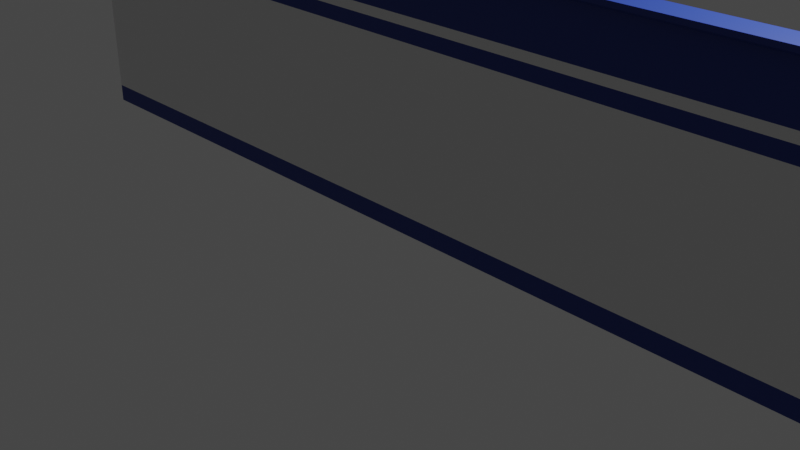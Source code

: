 # Source: wall_1_10x2_8.blend  (saved by Blender 4.0.36; exported with 4.5.12 LTS)
import bpy
from mathutils import Matrix  # noqa: F401  (used for matrix-valued properties, if any)

bpy.ops.wm.read_factory_settings(use_empty=True)
scene = bpy.context.scene
scene.name = 'Scene'

# ---- collections
col_collection = bpy.data.collections.new('Collection'); scene.collection.children.link(col_collection)

# ---- materials (node trees are filled in below, after node groups)
mat_wall_2_core = bpy.data.materials.new('Wall_2_core')
mat_wall_2_core.alpha_threshold = 0.0
mat_wall_2_core.use_transparent_shadow = False
mat_wall_2_core.roughness = 0.5
mat_wall_2_core.line_color = (0.0, 0.0, 0.0, 1.0)
mat_wall_2_deco = bpy.data.materials.new('Wall_2_deco')
mat_wall_2_deco.use_transparent_shadow = False

# ---- material node trees
mat_wall_2_core.use_nodes = True; mat_wall_2_core.node_tree.nodes.clear()
_N = mat_wall_2_core.node_tree.nodes; _L = mat_wall_2_core.node_tree.links
n0 = _N.new('ShaderNodeOutputMaterial'); n0.name = 'Material Output'; n0.location = (300, 300)
n1 = _N.new('ShaderNodeBsdfPrincipled'); n1.name = 'Principled BSDF'; n1.location = (10, 300)
n1.distribution = 'GGX'
n1.subsurface_method = 'RANDOM_WALK_SKIN'
n1.inputs[3].default_value = 1.45
n1.inputs[27].default_value = (0.0, 0.0, 0.0, 1.0)
n1.inputs[28].default_value = 1.0
_L.new(n1.outputs[0], n0.inputs[0])
n0.is_active_output = True
mat_wall_2_deco.use_nodes = True; mat_wall_2_deco.node_tree.nodes.clear()
_N = mat_wall_2_deco.node_tree.nodes; _L = mat_wall_2_deco.node_tree.links
n0 = _N.new('ShaderNodeBsdfPrincipled'); n0.name = 'Principled BSDF'; n0.location = (10, 300)
n0.distribution = 'GGX'
n0.subsurface_method = 'RANDOM_WALK_SKIN'
n0.inputs[0].default_value = (0.01223, 0.03696, 0.2598, 1.0)
n0.inputs[3].default_value = 1.45
n0.inputs[27].default_value = (0.0, 0.0, 0.0, 1.0)
n0.inputs[28].default_value = 1.0
n1 = _N.new('ShaderNodeOutputMaterial'); n1.name = 'Material Output'; n1.location = (300, 300)
_L.new(n0.outputs[0], n1.inputs[0])
n1.is_active_output = True

# ---- world
world_world = bpy.data.worlds.new('World'); scene.world = world_world
world_world.use_nodes = True; world_world.node_tree.nodes.clear()
_N = world_world.node_tree.nodes; _L = world_world.node_tree.links
n0 = _N.new('ShaderNodeOutputWorld'); n0.name = 'World Output'; n0.location = (300, 300)
n1 = _N.new('ShaderNodeBackground'); n1.name = 'Background'; n1.location = (10, 300)
n1.inputs[0].default_value = (0.05088, 0.05088, 0.05088, 1.0)
_L.new(n1.outputs[0], n0.inputs[0])
n0.is_active_output = True
world_world.color = (0.05088, 0.05088, 0.05088)
world_world.use_sun_shadow = False
world_world.sun_shadow_jitter_overblur = 0.0

# ---- cameras
cam_camera = bpy.data.cameras.new('Camera')
cam_camera.clip_end = 100.0
cam_camera.ortho_scale = 7.314

# ---- lights
light_light = bpy.data.lights.new('Light', 'POINT')
light_light.transmission_factor = 0.0
light_light.use_soft_falloff = False
light_light.energy = 1000.0
light_light.shadow_soft_size = 0.1
light_light.shadow_maximum_resolution = 0.006
light_light.use_absolute_resolution = True

# ---- meshes
me_cube = bpy.data.meshes.new('Cube')
me_cube.from_pydata([(4.0, 0.2, 0.0), (-2.0, 0.2, 0.0), (4.0, 2.235e-08, 0.0), (4.0, 0.2, 2.1), (4.0, 2.235e-08, 0.2), (-2.0, 0.2, 0.0), (4.0, 0.2, 0.2), (-6.0, 0.2, 0.0), (-6.0, 2.235e-08, 0.0), (4.0, 2.235e-08, 1.95), (4.0, -0.1, 2.8), (4.0, 2.235e-08, 2.8), (4.0, 0.2, 2.8), (4.0, -0.1, 2.75), (4.0, 2.235e-08, 2.7), (4.0, 0.2, 2.7), (4.0, 2.235e-08, 2.2), (4.0, 0.2, 2.2), (-6.0, 0.2, 0.2), (-6.0, 2.235e-08, 0.2), (-6.0, 0.2, 2.1), (-6.0, 2.235e-08, 2.1), (-6.0, 0.2, 2.2), (-6.0, 2.235e-08, 2.2), (4.0, 2.235e-08, 2.1), (-6.0, 0.2, 2.7), (-6.0, 2.235e-08, 2.7), (-6.0, -0.1, 2.75), (-6.0, 0.2, 2.8), (-6.0, 2.235e-08, 2.8), (-6.0, -0.1, 2.8), (-6.0, 2.235e-08, 1.95)], [(1, 5), (5, 7)], [(31, 9, 24, 21), (16, 14, 26, 23), (21, 24, 16, 23), (19, 4, 9, 31), (27, 13, 10, 30), (26, 14, 13, 27), (19, 8, 2, 4), (30, 10, 11, 12, 28, 29), (25, 28, 12, 15, 17, 3, 6, 0, 7, 18, 20, 22)])
me_cube.polygons.foreach_set('material_index', [1, 1, 0, 0, 1, 1, 1, 1, 0])
_uv = me_cube.uv_layers.new(name='UVMap')
_uv.uv.foreach_set('vector', [0.0, 0.0, 0.0, 0.0, 0.0, 0.0, 0.0, 0.0, 0.0, 0.0, 0.0, 0.0, 0.0, 0.0, 0.0, 0.0, 0.0, 0.0, 0.0, 0.0, 0.0, 0.0, 0.0, 0.0, 0.0, 0.0, 0.0, 0.0, 0.0, 0.0, 0.0, 0.0, 0.0, 0.0, 0.0, 0.0, 0.0, 0.0, 0.0, 0.0, 0.0, 0.0, 0.0, 0.0, 0.0, 0.0, 0.0, 0.0, 0.0, 0.0, 0.0, 0.0, 0.0, 0.0, 0.0, 0.0, 0.0, 0.0, 0.0, 0.0, 0.0, 0.0, 0.0, 0.0, 0.0, 0.0, 0.0, 0.0, 0.0, 0.0, 0.0, 0.0, 0.0, 0.0, 0.0, 0.0, 0.0, 0.0, 0.0, 0.0, 0.0, 0.0, 0.0, 0.0, 0.0, 0.0, 0.0, 0.0, 0.0, 0.0, 0.0, 0.0])
me_cube.materials.append(mat_wall_2_core)
me_cube.materials.append(mat_wall_2_deco)
me_cube.use_mirror_vertex_groups = False
me_cube.update()

# ---- objects
ob_cube = bpy.data.objects.new('Cube', me_cube)
ob_light = bpy.data.objects.new('Light', light_light)
ob_camera = bpy.data.objects.new('Camera', cam_camera)

# ---- transforms, parenting, visibility, modifiers, constraints
ob_cube.location = (1.002, -0.2, 0.0)
ob_cube.lock_rotations_4d = False
ob_cube.empty_display_type = 'ARROWS'
ob_cube.lineart.crease_threshold = 0.0
ob_light.location = (4.076, 1.005, 5.904)
ob_light.rotation_euler = (0.6503, 0.05522, 1.866)
ob_light.lock_rotations_4d = False
ob_light.empty_display_type = 'ARROWS'
ob_light.color = (0.0, 0.0, 0.0, 0.0)
ob_light.lineart.crease_threshold = 0.0
ob_camera.location = (7.359, -6.926, 4.958)
ob_camera.rotation_euler = (1.109, 0.0, 0.8149)
ob_camera.lock_rotations_4d = False
ob_camera.empty_display_type = 'ARROWS'
ob_camera.color = (0.0, 0.0, 0.0, 0.0)
ob_camera.display_type = 'WIRE'
ob_camera.lineart.crease_threshold = 0.0

# ---- collection membership
col_collection.objects.link(ob_cube)
col_collection.objects.link(ob_light)
col_collection.objects.link(ob_camera)

# ---- scene / render settings (as saved in the file)
scene.camera = ob_camera
scene.frame_start = 1; scene.frame_end = 250; scene.frame_set(1)
scene.render.engine = 'BLENDER_EEVEE_NEXT'
scene.cycles.sampling_pattern = 'TABULATED_SOBOL'
scene.view_settings.view_transform = 'Filmic'
bpy.context.view_layer.update()
